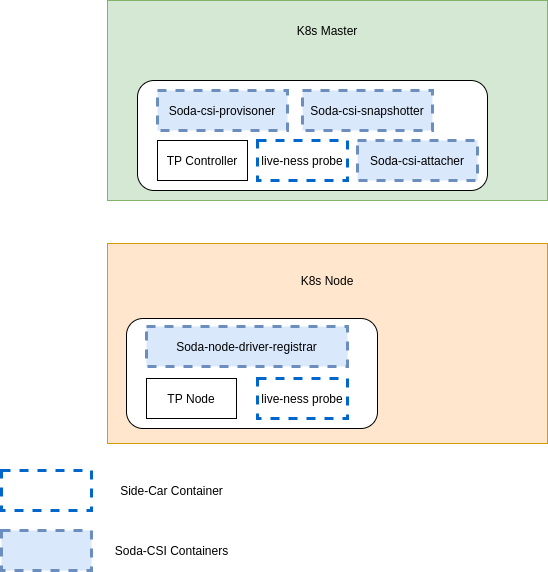

The diagram above was exported from draw.io. Its source (the exported page's mxGraphModel, read from the mxfile embedded in the PNG):
<mxGraphModel dx="1375" dy="806" grid="1" gridSize="10" guides="1" tooltips="1" connect="1" arrows="1" fold="1" page="1" pageScale="1" pageWidth="827" pageHeight="1169" math="0" shadow="0">
  <root>
    <mxCell id="0" />
    <mxCell id="1" parent="0" />
    <mxCell id="I_EkdS0Dcc5QTGC2b4Aq-1" value="K8s Master&lt;br&gt;&lt;br&gt;&lt;br&gt;&lt;br&gt;&lt;br&gt;&lt;br&gt;&lt;br&gt;&lt;br&gt;&lt;br&gt;&lt;br&gt;&lt;br&gt;" style="rounded=0;whiteSpace=wrap;html=1;fillColor=#d5e8d4;strokeColor=#82b366;" vertex="1" parent="1">
      <mxGeometry x="210" y="180" width="440" height="200" as="geometry" />
    </mxCell>
    <mxCell id="I_EkdS0Dcc5QTGC2b4Aq-7" value="" style="rounded=1;whiteSpace=wrap;html=1;" vertex="1" parent="1">
      <mxGeometry x="240" y="260" width="350" height="110" as="geometry" />
    </mxCell>
    <mxCell id="I_EkdS0Dcc5QTGC2b4Aq-2" value="K8s Node&lt;br&gt;&lt;br&gt;&lt;br&gt;&lt;br&gt;&lt;br&gt;&lt;br&gt;&lt;br&gt;&lt;br&gt;&lt;br&gt;&lt;br&gt;" style="rounded=0;whiteSpace=wrap;html=1;fillColor=#ffe6cc;strokeColor=#d79b00;" vertex="1" parent="1">
      <mxGeometry x="210" y="423" width="440" height="200" as="geometry" />
    </mxCell>
    <mxCell id="I_EkdS0Dcc5QTGC2b4Aq-3" value="TP Controller" style="rounded=0;whiteSpace=wrap;html=1;" vertex="1" parent="1">
      <mxGeometry x="260" y="320" width="90" height="40" as="geometry" />
    </mxCell>
    <mxCell id="I_EkdS0Dcc5QTGC2b4Aq-10" value="Soda-csi-provisoner" style="rounded=0;whiteSpace=wrap;html=1;strokeColor=#6c8ebf;strokeWidth=3;dashed=1;fillColor=#dae8fc;" vertex="1" parent="1">
      <mxGeometry x="260" y="270" width="130" height="40" as="geometry" />
    </mxCell>
    <mxCell id="I_EkdS0Dcc5QTGC2b4Aq-11" value="Soda-csi-snapshotter" style="rounded=0;whiteSpace=wrap;html=1;dashed=1;strokeWidth=3;strokeColor=#6c8ebf;fillColor=#dae8fc;" vertex="1" parent="1">
      <mxGeometry x="405" y="270" width="130" height="40" as="geometry" />
    </mxCell>
    <mxCell id="I_EkdS0Dcc5QTGC2b4Aq-12" value="live-ness probe" style="rounded=0;whiteSpace=wrap;html=1;strokeWidth=3;dashed=1;strokeColor=#0066CC;" vertex="1" parent="1">
      <mxGeometry x="360" y="320" width="90" height="40" as="geometry" />
    </mxCell>
    <mxCell id="I_EkdS0Dcc5QTGC2b4Aq-13" value="" style="rounded=0;whiteSpace=wrap;html=1;strokeWidth=3;dashed=1;strokeColor=#0066CC;" vertex="1" parent="1">
      <mxGeometry x="104" y="650" width="90" height="40" as="geometry" />
    </mxCell>
    <mxCell id="I_EkdS0Dcc5QTGC2b4Aq-14" value="Side-Car Container" style="text;html=1;align=center;verticalAlign=middle;resizable=0;points=[];autosize=1;" vertex="1" parent="1">
      <mxGeometry x="214" y="660" width="120" height="20" as="geometry" />
    </mxCell>
    <mxCell id="I_EkdS0Dcc5QTGC2b4Aq-15" value="" style="rounded=0;whiteSpace=wrap;html=1;dashed=1;strokeWidth=3;strokeColor=#6c8ebf;fillColor=#dae8fc;" vertex="1" parent="1">
      <mxGeometry x="104" y="710" width="90" height="40" as="geometry" />
    </mxCell>
    <mxCell id="I_EkdS0Dcc5QTGC2b4Aq-16" value="Soda-CSI Containers" style="text;html=1;align=center;verticalAlign=middle;resizable=0;points=[];autosize=1;" vertex="1" parent="1">
      <mxGeometry x="209" y="720" width="130" height="20" as="geometry" />
    </mxCell>
    <mxCell id="I_EkdS0Dcc5QTGC2b4Aq-22" value="" style="rounded=1;whiteSpace=wrap;html=1;" vertex="1" parent="1">
      <mxGeometry x="229" y="498" width="251" height="110" as="geometry" />
    </mxCell>
    <mxCell id="I_EkdS0Dcc5QTGC2b4Aq-23" value="TP Node" style="rounded=0;whiteSpace=wrap;html=1;" vertex="1" parent="1">
      <mxGeometry x="249" y="558" width="90" height="40" as="geometry" />
    </mxCell>
    <mxCell id="I_EkdS0Dcc5QTGC2b4Aq-26" value="Soda-node-driver-registrar" style="rounded=0;whiteSpace=wrap;html=1;strokeWidth=3;dashed=1;strokeColor=#6c8ebf;fillColor=#dae8fc;" vertex="1" parent="1">
      <mxGeometry x="249" y="506" width="201" height="40" as="geometry" />
    </mxCell>
    <mxCell id="I_EkdS0Dcc5QTGC2b4Aq-27" value="live-ness probe" style="rounded=0;whiteSpace=wrap;html=1;strokeWidth=3;dashed=1;strokeColor=#0066CC;" vertex="1" parent="1">
      <mxGeometry x="360" y="558" width="90" height="40" as="geometry" />
    </mxCell>
    <mxCell id="bvid44qJkQ1pomORQ2vQ-1" value="Soda-csi-attacher" style="rounded=0;whiteSpace=wrap;html=1;strokeColor=#6c8ebf;strokeWidth=3;dashed=1;fillColor=#dae8fc;" vertex="1" parent="1">
      <mxGeometry x="460" y="320" width="120" height="40" as="geometry" />
    </mxCell>
  </root>
</mxGraphModel>